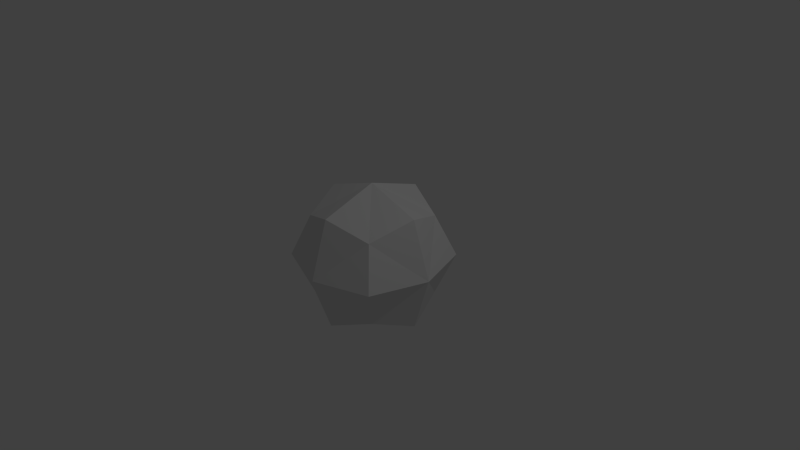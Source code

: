 # Source: 4.blend  (saved by Blender 2.76.0; exported with 4.5.12 LTS)
import bpy
from mathutils import Matrix  # noqa: F401  (used for matrix-valued properties, if any)

bpy.ops.wm.read_factory_settings(use_empty=True)
scene = bpy.context.scene
scene.name = 'Scene'

# ---- collections
col_collection_1 = bpy.data.collections.new('Collection 1'); scene.collection.children.link(col_collection_1)

# ---- world
world_world = bpy.data.worlds.new('World'); scene.world = world_world
world_world.color = (0.05088, 0.05088, 0.05088)
world_world.use_sun_shadow = False
world_world.sun_shadow_jitter_overblur = 0.0
world_world.cycles.sampling_method = 'MANUAL'
world_world.cycles.sample_map_resolution = 256

# ---- cameras
cam_camera = bpy.data.cameras.new('Camera')
cam_camera.clip_end = 100.0
cam_camera.lens = 35.0
cam_camera.sensor_width = 32.0
cam_camera.sensor_height = 18.0
cam_camera.ortho_scale = 7.314
cam_camera.dof.focus_distance = 0.0
cam_camera.dof.aperture_fstop = 128.0

# ---- lights
light_lamp = bpy.data.lights.new('Lamp', 'POINT')
light_lamp.transmission_factor = 0.0
light_lamp.cutoff_distance = 30.0
light_lamp.energy = 100.0
light_lamp.shadow_buffer_clip_start = 1.001
light_lamp.shadow_soft_size = 0.1
light_lamp.shadow_maximum_resolution = 0.006
light_lamp.use_absolute_resolution = True
light_lamp.cycles.use_multiple_importance_sampling = False

# ---- meshes
me_cube = bpy.data.meshes.new('Cube')
me_cube.from_pydata([(-1.0, 0.0, 0.0), (0.0, 1.0, 0.0), (1.0, 0.0, 0.0), (0.0, -1.0, 0.0), (0.0, 0.0, -1.0), (0.0, 0.0, 1.0), (-0.75, -0.75, 0.0), (-0.75, 0.0, 0.75), (-0.75, 0.75, 0.0), (-0.75, 0.0, -0.75), (0.0, 0.75, 0.75), (0.75, 0.75, 0.0), (0.0, 0.75, -0.75), (0.75, 0.0, 0.75), (0.75, -0.75, 0.0), (0.75, 0.0, -0.75), (0.0, -0.75, 0.75), (0.0, -0.75, -0.75), (-0.5556, -0.5556, -0.5556), (-0.5556, -0.5556, 0.5556), (-0.5556, 0.5556, -0.5556), (-0.5556, 0.5556, 0.5556), (0.5556, -0.5556, -0.5556), (0.5556, -0.5556, 0.5556), (0.5556, 0.5556, -0.5556), (0.5556, 0.5556, 0.5556)], [], [(0, 6, 19, 7), (0, 7, 21, 8), (0, 8, 20, 9), (0, 9, 18, 6), (1, 8, 21, 10), (1, 10, 25, 11), (1, 11, 24, 12), (1, 12, 20, 8), (2, 11, 25, 13), (2, 13, 23, 14), (2, 14, 22, 15), (2, 15, 24, 11), (3, 14, 23, 16), (3, 16, 19, 6), (3, 6, 18, 17), (3, 17, 22, 14), (4, 17, 18, 9), (4, 9, 20, 12), (4, 12, 24, 15), (4, 15, 22, 17), (5, 16, 23, 13), (5, 13, 25, 10), (5, 10, 21, 7), (5, 7, 19, 16)])
_uv = me_cube.uv_layers.new(name='UVMap')
_uv.uv.foreach_set('vector', [0.25, 0.75, 0.1522, 0.7109, 0.196, 0.6242, 0.2891, 0.6522, 0.25, 0.75, 0.2891, 0.6522, 0.3758, 0.696, 0.3478, 0.7891, 0.25, 0.75, 0.3478, 0.7891, 0.304, 0.8758, 0.2109, 0.8478, 0.25, 0.75, 0.2109, 0.8478, 0.1242, 0.804, 0.1522, 0.7109, 0.4999, 0.8498, 0.3478, 0.7891, 0.3758, 0.696, 0.4999, 0.6428, 0.4999, 0.3498, 0.3572, 0.4999, 0.304, 0.3758, 0.3478, 0.2891, 0.4999, 0.3498, 0.3478, 0.2891, 0.3758, 0.196, 0.4999, 0.1428, 0.4999, 0.8498, 0.3572, 0.9999, 0.304, 0.8758, 0.3478, 0.7891, 0.25, 0.25, 0.3478, 0.2891, 0.304, 0.3758, 0.2109, 0.3478, 0.25, 0.25, 0.2109, 0.3478, 0.1242, 0.304, 0.1522, 0.2109, 0.25, 0.25, 0.1522, 0.2109, 0.196, 0.1242, 0.2891, 0.1522, 0.25, 0.25, 0.2891, 0.1522, 0.3758, 0.196, 0.3478, 0.2891, 9.999e-05, 0.1502, 0.1522, 0.2109, 0.1242, 0.304, 9.996e-05, 0.3572, 9.999e-05, 0.6502, 0.1428, 0.5001, 0.196, 0.6242, 0.1522, 0.7109, 9.999e-05, 0.6502, 0.1522, 0.7109, 0.1242, 0.804, 9.996e-05, 0.8572, 9.999e-05, 0.1502, 0.1428, 9.996e-05, 0.196, 0.1242, 0.1522, 0.2109, 0.1502, 0.9999, 9.996e-05, 0.8572, 0.1242, 0.804, 0.2109, 0.8478, 0.1502, 0.9999, 0.2109, 0.8478, 0.304, 0.8758, 0.3572, 0.9999, 0.3498, 9.996e-05, 0.4999, 0.1428, 0.3758, 0.196, 0.2891, 0.1522, 0.3498, 9.996e-05, 0.2891, 0.1522, 0.196, 0.1242, 0.1428, 9.996e-05, 0.1502, 0.4999, 9.996e-05, 0.3572, 0.1242, 0.304, 0.2109, 0.3478, 0.1502, 0.4999, 0.2109, 0.3478, 0.304, 0.3758, 0.3572, 0.4999, 0.3498, 0.5001, 0.4999, 0.6428, 0.3758, 0.696, 0.2891, 0.6522, 0.3498, 0.5001, 0.2891, 0.6522, 0.196, 0.6242, 0.1428, 0.5001])
me_cube.use_remesh_preserve_volume = False
me_cube.use_remesh_preserve_attributes = False
me_cube.use_mirror_vertex_groups = False
me_cube.update()

# ---- objects
ob_cube = bpy.data.objects.new('Cube', me_cube)
ob_lamp = bpy.data.objects.new('Lamp', light_lamp)
ob_camera = bpy.data.objects.new('Camera', cam_camera)

# ---- transforms, parenting, visibility, modifiers, constraints
ob_cube.location = (0.0, 0.0, 0.0)
ob_cube.lineart.crease_threshold = 0.0
ob_lamp.location = (4.076, 1.005, 5.904)
ob_lamp.rotation_euler = (0.6503, 0.05522, 1.866)
ob_lamp.lock_rotations_4d = False
ob_lamp.empty_display_type = 'ARROWS'
ob_lamp.color = (0.0, 0.0, 0.0, 0.0)
ob_lamp.lineart.crease_threshold = 0.0
ob_camera.location = (7.481, -6.508, 5.344)
ob_camera.rotation_euler = (1.109, 0.01082, 0.8149)
ob_camera.lock_rotations_4d = False
ob_camera.empty_display_type = 'ARROWS'
ob_camera.color = (0.0, 0.0, 0.0, 0.0)
ob_camera.display_type = 'WIRE'
ob_camera.lineart.crease_threshold = 0.0

# ---- collection membership
col_collection_1.objects.link(ob_cube)
col_collection_1.objects.link(ob_lamp)
col_collection_1.objects.link(ob_camera)

# ---- scene / render settings (as saved in the file)
scene.camera = ob_camera
scene.frame_start = 1; scene.frame_end = 250; scene.frame_set(0)
scene.render.engine = 'BLENDER_EEVEE_NEXT'
scene.render.resolution_percentage = 50
scene.render.dither_intensity = 0.0
scene.cycles.use_denoising = False
scene.cycles.samples = 10
scene.cycles.sampling_pattern = 'TABULATED_SOBOL'
scene.cycles.light_sampling_threshold = 0.0
scene.cycles.use_adaptive_sampling = False
scene.cycles.use_light_tree = False
scene.cycles.blur_glossy = 0.0
scene.cycles.pixel_filter_type = 'GAUSSIAN'
scene.cycles.sample_clamp_indirect = 0.0
scene.view_settings.view_transform = 'Standard'
bpy.context.view_layer.update()
